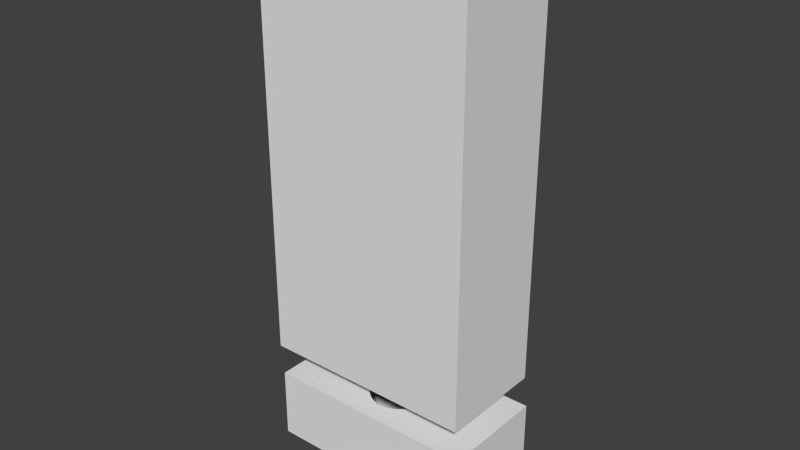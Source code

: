 # Source: Mannequin.blend  (saved by Blender 2.69.0; exported with 4.5.12 LTS)
import bpy
from mathutils import Matrix  # noqa: F401  (used for matrix-valued properties, if any)

bpy.ops.wm.read_factory_settings(use_empty=True)
scene = bpy.context.scene
scene.name = 'Scene'

# ---- collections
col_collection_1 = bpy.data.collections.new('Collection 1'); scene.collection.children.link(col_collection_1)

# ---- materials (node trees are filled in below, after node groups)
mat_material = bpy.data.materials.new('Material')
mat_material.alpha_threshold = 0.0
mat_material.use_transparent_shadow = False
mat_material.roughness = 0.5
mat_material.line_color = (0.0, 0.0, 0.0, 1.0)

# ---- material node trees

# ---- world
world_world = bpy.data.worlds.new('World'); scene.world = world_world
world_world.color = (0.05088, 0.05088, 0.05088)
world_world.use_sun_shadow = False
world_world.sun_shadow_jitter_overblur = 0.0
world_world.cycles.sampling_method = 'MANUAL'
world_world.cycles.sample_map_resolution = 256

# ---- meshes
me_cube_001 = bpy.data.meshes.new('Cube.001')
me_cube_001.from_pydata([(-0.15, 0.075, 0.3), (-0.15, 0.075, -0.3), (-0.15, -0.075, -0.3), (-0.15, -0.075, 0.3), (0.15, 0.075, 0.3), (0.15, 0.075, -0.3), (6.801e-09, -0.04991, -0.3), (0.15, -0.075, -0.3), (0.009736, -0.04895, -0.3), (-0.009736, -0.04895, -0.3), (0.0191, -0.04611, -0.3), (0.02773, -0.0415, -0.3), (0.03529, -0.03529, -0.3), (-0.0191, -0.04611, -0.3), (0.0415, -0.02773, -0.3), (0.04611, -0.0191, -0.3), (0.04895, -0.009736, -0.3), (0.04991, -4.945e-09, -0.3), (0.04895, 0.009736, -0.3), (0.04611, 0.0191, -0.3), (0.0415, 0.02773, -0.3), (0.03529, 0.03529, -0.3), (0.02773, 0.0415, -0.3), (0.0191, 0.04611, -0.3), (0.009736, 0.04895, -0.3), (-0.02773, -0.0415, -0.3), (1.901e-08, 0.04991, -0.3), (-0.009736, 0.04895, -0.3), (-0.0191, 0.04611, -0.3), (-0.02773, 0.0415, -0.3), (-0.03529, 0.03529, -0.3), (-0.03529, -0.03529, -0.3), (-0.0415, 0.02773, -0.3), (-0.04611, 0.0191, -0.3), (-0.04895, 0.009736, -0.3), (-0.04991, 0.0, -0.3), (-0.04895, -0.009736, -0.3), (-0.04611, -0.0191, -0.3), (-0.0415, -0.02773, -0.3), (0.15, -0.075, 0.3), (-0.02778, 0.0, -0.3406), (-0.03536, 0.0, -0.3344), (-0.03468, 0.006897, -0.3344), (-0.02724, 0.005419, -0.3406), (-0.01877, 0.003733, -0.3452), (-0.01913, 0.0, -0.3452), (-0.03468, -0.006897, -0.3344), (-0.02724, -0.005419, -0.3406), (-0.04157, 0.0, -0.3268), (-0.04077, 0.008111, -0.3268), (-0.03266, 0.01353, -0.3344), (-0.02566, 0.01063, -0.3406), (-0.009755, 0.0, -0.3481), (-0.009567, 0.001903, -0.3481), (-0.01877, -0.003733, -0.3452), (-0.01768, 0.007322, -0.3452), (-0.03266, -0.01353, -0.3344), (-0.02566, -0.01063, -0.3406), (-0.04077, -0.008111, -0.3268), (-0.04619, 0.0, -0.3182), (-0.04531, 0.009012, -0.3182), (-0.03841, 0.01591, -0.3268), (-0.0294, 0.01964, -0.3344), (-0.0231, 0.01543, -0.3406), (1.629e-08, 0.0, -0.349), (-0.009567, -0.001903, -0.3481), (-0.009012, 0.003733, -0.3481), (-0.01768, -0.007322, -0.3452), (-0.01591, 0.01063, -0.3452), (-0.0231, -0.01543, -0.3406), (-0.0294, -0.01964, -0.3344), (-0.03841, -0.01591, -0.3268), (-0.04531, -0.009012, -0.3182), (-0.04904, 0.0, -0.3088), (-0.0481, 0.009567, -0.3088), (-0.04268, 0.01768, -0.3182), (-0.03457, 0.0231, -0.3268), (-0.025, 0.025, -0.3344), (-0.01964, 0.01964, -0.3406), (-0.009012, -0.003733, -0.3481), (-0.008111, 0.005419, -0.3481), (-0.01591, -0.01063, -0.3452), (-0.01353, 0.01353, -0.3452), (-0.01964, -0.01964, -0.3406), (-0.025, -0.025, -0.3344), (-0.03457, -0.0231, -0.3268), (-0.04268, -0.01768, -0.3182), (-0.0481, -0.009567, -0.3088), (-0.04531, 0.01877, -0.3088), (-0.03841, 0.02566, -0.3182), (-0.0294, 0.0294, -0.3268), (-0.01964, 0.0294, -0.3344), (-0.01543, 0.0231, -0.3406), (-0.008111, -0.005419, -0.3481), (-0.006897, 0.006897, -0.3481), (-0.01353, -0.01353, -0.3452), (-0.01063, 0.01591, -0.3452), (-0.01964, -0.0294, -0.3344), (-0.01543, -0.0231, -0.3406), (-0.0294, -0.0294, -0.3268), (-0.03841, -0.02566, -0.3182), (-0.04531, -0.01877, -0.3088), (-0.04077, 0.02724, -0.3088), (-0.03266, 0.03266, -0.3182), (-0.0231, 0.03457, -0.3268), (-0.01353, 0.03266, -0.3344), (-0.01063, 0.02566, -0.3406), (-0.006897, -0.006897, -0.3481), (-0.005419, 0.008111, -0.3481), (-0.01063, -0.01591, -0.3452), (-0.007322, 0.01768, -0.3452), (-0.01353, -0.03266, -0.3344), (-0.01063, -0.02566, -0.3406), (-0.0231, -0.03457, -0.3268), (-0.03266, -0.03266, -0.3182), (-0.04077, -0.02724, -0.3088), (-0.03468, 0.03468, -0.3088), (-0.02566, 0.03841, -0.3182), (-0.01591, 0.03841, -0.3268), (-0.006897, 0.03468, -0.3344), (-0.005419, 0.02724, -0.3406), (-0.005419, -0.008111, -0.3481), (-0.003733, 0.009012, -0.3481), (-0.007322, -0.01768, -0.3452), (-0.003733, 0.01877, -0.3452), (-0.005419, -0.02724, -0.3406), (-0.006897, -0.03468, -0.3344), (-0.01591, -0.03841, -0.3268), (-0.02566, -0.03841, -0.3182), (-0.03468, -0.03468, -0.3088), (-0.02724, 0.04077, -0.3088), (-0.01768, 0.04268, -0.3182), (-0.008111, 0.04077, -0.3268), (1.596e-08, 0.03536, -0.3344), (1.708e-08, 0.02778, -0.3406), (-0.003733, -0.009012, -0.3481), (-0.001903, 0.009567, -0.3481), (-0.003733, -0.01877, -0.3452), (1.521e-08, 0.01913, -0.3452), (9.254e-09, -0.03536, -0.3344), (1.298e-08, -0.02778, -0.3406), (-0.008111, -0.04077, -0.3268), (-0.01768, -0.04268, -0.3182), (-0.02724, -0.04077, -0.3088), (-0.01877, 0.04531, -0.3088), (-0.009012, 0.04531, -0.3182), (1.67e-08, 0.04157, -0.3268), (0.006898, 0.03468, -0.3344), (0.005419, 0.02724, -0.3406), (-0.001903, -0.009567, -0.3481), (1.54e-08, 0.009755, -0.3481), (1.261e-08, -0.01913, -0.3452), (0.003733, 0.01877, -0.3452), (0.006897, -0.03468, -0.3344), (0.005419, -0.02724, -0.3406), (7.019e-09, -0.04157, -0.3268), (-0.009012, -0.04531, -0.3182), (-0.01877, -0.04531, -0.3088), (-0.009567, 0.0481, -0.3088), (1.149e-08, 0.04619, -0.3182), (0.008111, 0.04077, -0.3268), (0.01353, 0.03266, -0.3344), (0.01063, 0.02566, -0.3406), (1.577e-08, -0.009755, -0.3481), (0.001903, 0.009567, -0.3481), (0.003733, -0.01877, -0.3452), (0.007322, 0.01768, -0.3452), (0.01353, -0.03266, -0.3344), (0.01063, -0.02566, -0.3406), (0.008111, -0.04077, -0.3268), (1.596e-08, -0.04619, -0.3182), (-0.009567, -0.0481, -0.3088), (1.968e-08, 0.04904, -0.3088), (0.009012, 0.04531, -0.3182), (0.01591, 0.03841, -0.3268), (0.01964, 0.0294, -0.3344), (0.01543, 0.0231, -0.3406), (0.001903, -0.009567, -0.3481), (0.003733, 0.009012, -0.3481), (0.007322, -0.01768, -0.3452), (0.01063, 0.01591, -0.3452), (0.01964, -0.0294, -0.3344), (0.01543, -0.0231, -0.3406), (0.01591, -0.03841, -0.3268), (0.009012, -0.04531, -0.3182), (4.783e-09, -0.04904, -0.3088), (0.009567, 0.0481, -0.3088), (0.01768, 0.04268, -0.3182), (0.0231, 0.03457, -0.3268), (0.025, 0.025, -0.3344), (0.01964, 0.01964, -0.3406), (0.003733, -0.009012, -0.3481), (0.005419, 0.008111, -0.3481), (0.01063, -0.01591, -0.3452), (0.01353, 0.01353, -0.3452), (0.025, -0.025, -0.3344), (0.01964, -0.01964, -0.3406), (0.0231, -0.03457, -0.3268), (0.01768, -0.04268, -0.3182), (0.009567, -0.0481, -0.3088), (0.01877, 0.04531, -0.3088), (0.02566, 0.03841, -0.3182), (0.0294, 0.0294, -0.3268), (0.0294, 0.01964, -0.3344), (0.0231, 0.01543, -0.3406), (0.005419, -0.008111, -0.3481), (0.006898, 0.006897, -0.3481), (0.01353, -0.01353, -0.3452), (0.01591, 0.01063, -0.3452), (0.0294, -0.01964, -0.3344), (0.0231, -0.01543, -0.3406), (0.0294, -0.0294, -0.3268), (0.02566, -0.03841, -0.3182), (0.01877, -0.04531, -0.3088), (0.02724, 0.04077, -0.3088), (0.03266, 0.03266, -0.3182), (0.03457, 0.0231, -0.3268), (0.03266, 0.01353, -0.3344), (0.02566, 0.01063, -0.3406), (0.006897, -0.006897, -0.3481), (0.008111, 0.005419, -0.3481), (0.01591, -0.01063, -0.3452), (0.01768, 0.007322, -0.3452), (0.03266, -0.01353, -0.3344), (0.02566, -0.01063, -0.3406), (0.03457, -0.0231, -0.3268), (0.03266, -0.03266, -0.3182), (0.02724, -0.04077, -0.3088), (0.03468, 0.03468, -0.3088), (0.03841, 0.02566, -0.3182), (0.03841, 0.01591, -0.3268), (0.03468, 0.006897, -0.3344), (0.02724, 0.005419, -0.3406), (0.008111, -0.005419, -0.3481), (0.009012, 0.003733, -0.3481), (0.01768, -0.007322, -0.3452), (0.01877, 0.003733, -0.3452), (0.03468, -0.006897, -0.3344), (0.02724, -0.005419, -0.3406), (0.03841, -0.01591, -0.3268), (0.03841, -0.02566, -0.3182), (0.03468, -0.03468, -0.3088), (0.04077, 0.02724, -0.3088), (0.04268, 0.01768, -0.3182), (0.04077, 0.008111, -0.3268), (0.03536, -1.292e-09, -0.3344), (0.02778, -5.469e-10, -0.3406), (0.009012, -0.003733, -0.3481), (0.009567, 0.001903, -0.3481), (0.01877, -0.003733, -0.3452), (0.01913, 1.982e-10, -0.3452), (0.04077, -0.008111, -0.3268), (0.04268, -0.01768, -0.3182), (0.04077, -0.02724, -0.3088), (0.04531, 0.01877, -0.3088), (0.04531, 0.009012, -0.3182), (0.04157, -4.272e-09, -0.3268), (0.009567, -0.001903, -0.3481), (0.009755, 1.982e-10, -0.3481), (0.04531, -0.009012, -0.3182), (0.04531, -0.01877, -0.3088), (0.0481, 0.009567, -0.3088), (0.04619, 3.178e-09, -0.3182), (0.0481, -0.009567, -0.3088), (0.04904, -4.272e-09, -0.3088)], [], [(0, 1, 2, 3), (1, 0, 4, 5), (39, 7, 5, 4), (7, 39, 3, 2), (2, 38, 31), (2, 37, 38), (2, 36, 37), (2, 35, 36), (2, 34, 35), (2, 33, 34), (2, 32, 33), (2, 1, 30, 32), (31, 25, 2), (1, 29, 30), (1, 28, 29), (1, 27, 28), (1, 26, 27), (1, 5, 24, 26), (25, 13, 2), (5, 23, 24), (5, 22, 23), (5, 21, 22), (5, 20, 21), (5, 19, 20), (5, 18, 19), (5, 17, 18), (5, 16, 17), (5, 15, 16), (5, 14, 15), (5, 7, 12, 14), (13, 9, 2), (7, 11, 12), (7, 10, 11), (7, 8, 10), (6, 7, 2, 9), (7, 6, 8), (4, 0, 3, 39), (40, 41, 42, 43), (59, 60, 49, 48), (74, 73, 35, 34), (40, 43, 44, 45), (48, 49, 42, 41), (73, 74, 60, 59), (52, 45, 44, 53), (44, 55, 66, 53), (42, 50, 51, 43), (60, 75, 61, 49), (88, 74, 34, 33), (44, 43, 51, 55), (49, 61, 50, 42), (74, 88, 75, 60), (55, 68, 80, 66), (50, 62, 63, 51), (75, 89, 76, 61), (102, 88, 33, 32), (51, 63, 68, 55), (61, 76, 62, 50), (88, 102, 89, 75), (68, 82, 94, 80), (63, 62, 77, 78), (89, 103, 90, 76), (116, 102, 32, 30), (63, 78, 82, 68), (76, 90, 77, 62), (102, 116, 103, 89), (82, 96, 108, 94), (78, 77, 91, 92), (90, 103, 117, 104), (29, 130, 116, 30), (78, 92, 96, 82), (90, 104, 91, 77), (103, 116, 130, 117), (108, 96, 110, 122), (91, 105, 106, 92), (104, 117, 131, 118), (28, 144, 130, 29), (92, 106, 110, 96), (91, 104, 118, 105), (117, 130, 144, 131), (122, 110, 124, 136), (106, 105, 119, 120), (118, 131, 145, 132), (27, 158, 144, 28), (106, 120, 124, 110), (105, 118, 132, 119), (131, 144, 158, 145), (136, 124, 138, 150), (120, 119, 133, 134), (132, 145, 159, 146), (26, 172, 158, 27), (124, 120, 134, 138), (119, 132, 146, 133), (145, 158, 172, 159), (138, 152, 164, 150), (134, 133, 147, 148), (159, 173, 160, 146), (186, 172, 26, 24), (134, 148, 152, 138), (146, 160, 147, 133), (172, 186, 173, 159), (164, 152, 166, 178), (148, 147, 161, 162), (173, 187, 174, 160), (200, 186, 24, 23), (152, 148, 162, 166), (160, 174, 161, 147), (186, 200, 187, 173), (178, 166, 180, 192), (162, 161, 175, 176), (187, 201, 188, 174), (214, 200, 23, 22), (166, 162, 176, 180), (174, 188, 175, 161), (200, 214, 201, 187), (192, 180, 194, 206), (176, 175, 189, 190), (201, 215, 202, 188), (228, 214, 22, 21), (180, 176, 190, 194), (188, 202, 189, 175), (214, 228, 215, 201), (206, 194, 208, 220), (190, 189, 203, 204), (202, 215, 229, 216), (20, 242, 228, 21), (194, 190, 204, 208), (189, 202, 216, 203), (215, 228, 242, 229), (220, 208, 222, 234), (204, 203, 217, 218), (216, 229, 243, 230), (19, 254, 242, 20), (208, 204, 218, 222), (203, 216, 230, 217), (229, 242, 254, 243), (234, 222, 236, 248), (218, 217, 231, 232), (230, 243, 255, 244), (18, 261, 254, 19), (222, 218, 232, 236), (217, 230, 244, 231), (243, 254, 261, 255), (248, 236, 250, 258), (232, 231, 245, 246), (244, 255, 262, 256), (17, 264, 261, 18), (236, 232, 246, 250), (231, 244, 256, 245), (255, 261, 264, 262), (258, 250, 249, 257), (245, 237, 238, 246), (262, 259, 251, 256), (263, 264, 17, 16), (246, 238, 249, 250), (256, 251, 237, 245), (264, 263, 259, 262), (257, 249, 235, 247), (237, 223, 224, 238), (259, 252, 239, 251), (260, 263, 16, 15), (238, 224, 235, 249), (251, 239, 223, 237), (263, 260, 252, 259), (247, 235, 221, 233), (223, 209, 210, 224), (252, 240, 225, 239), (253, 260, 15, 14), (235, 224, 210, 221), (239, 225, 209, 223), (260, 253, 240, 252), (221, 207, 219, 233), (209, 195, 196, 210), (240, 226, 211, 225), (241, 253, 14, 12), (210, 196, 207, 221), (225, 211, 195, 209), (253, 241, 226, 240), (219, 207, 193, 205), (195, 181, 182, 196), (211, 226, 212, 197), (11, 227, 241, 12), (207, 196, 182, 193), (211, 197, 181, 195), (226, 241, 227, 212), (205, 193, 179, 191), (181, 167, 168, 182), (197, 212, 198, 183), (10, 213, 227, 11), (193, 182, 168, 179), (181, 197, 183, 167), (212, 227, 213, 198), (179, 165, 177, 191), (167, 153, 154, 168), (183, 198, 184, 169), (8, 199, 213, 10), (168, 154, 165, 179), (167, 183, 169, 153), (198, 213, 199, 184), (165, 151, 163, 177), (153, 139, 140, 154), (169, 184, 170, 155), (6, 185, 199, 8), (165, 154, 140, 151), (153, 169, 155, 139), (184, 199, 185, 170), (151, 137, 149, 163), (139, 126, 125, 140), (170, 156, 141, 155), (171, 185, 6, 9), (151, 140, 125, 137), (155, 141, 126, 139), (185, 171, 156, 170), (137, 123, 135, 149), (125, 126, 111, 112), (156, 142, 127, 141), (157, 171, 9, 13), (137, 125, 112, 123), (141, 127, 111, 126), (171, 157, 142, 156), (135, 123, 109, 121), (111, 97, 98, 112), (142, 128, 113, 127), (143, 157, 13, 25), (123, 112, 98, 109), (127, 113, 97, 111), (157, 143, 128, 142), (121, 109, 95, 107), (97, 84, 83, 98), (128, 114, 99, 113), (129, 143, 25, 31), (109, 98, 83, 95), (113, 99, 84, 97), (143, 129, 114, 128), (95, 81, 93, 107), (83, 84, 70, 69), (99, 114, 100, 85), (38, 115, 129, 31), (95, 83, 69, 81), (99, 85, 70, 84), (114, 129, 115, 100), (93, 81, 67, 79), (69, 70, 56, 57), (85, 100, 86, 71), (37, 101, 115, 38), (81, 69, 57, 67), (70, 85, 71, 56), (100, 115, 101, 86), (79, 67, 54, 65), (56, 46, 47, 57), (71, 86, 72, 58), (36, 87, 101, 37), (67, 57, 47, 54), (56, 71, 58, 46), (86, 101, 87, 72), (64, 52, 53), (64, 53, 66), (64, 66, 80), (64, 80, 94), (64, 94, 108), (64, 108, 122), (64, 122, 136), (64, 136, 150), (64, 150, 164), (64, 164, 178), (64, 178, 192), (64, 192, 206), (64, 206, 220), (64, 220, 234), (64, 234, 248), (64, 248, 258), (64, 258, 257), (64, 257, 247), (64, 247, 233), (64, 233, 219), (64, 219, 205), (64, 205, 191), (64, 191, 177), (64, 177, 163), (64, 163, 149), (64, 149, 135), (64, 135, 121), (64, 121, 107), (64, 107, 93), (64, 93, 79), (64, 79, 65), (54, 45, 52, 65), (46, 41, 40, 47), (58, 72, 59, 48), (35, 73, 87, 36), (64, 65, 52), (47, 40, 45, 54), (46, 58, 48, 41), (72, 87, 73, 59)])
me_cube_001.use_remesh_preserve_volume = False
me_cube_001.use_remesh_preserve_attributes = False
me_cube_001.use_mirror_vertex_groups = False
me_cube_001.update()
me_cube = bpy.data.meshes.new('Cube')
me_cube.from_pydata([(0.075, 0.075, 0.05), (0.075, -0.075, 0.05), (0.075, -0.075, -0.05), (0.075, 0.075, -0.05), (0.002251, -0.04765, 0.05), (0.002251, 0.04765, 0.05), (0.006808, -0.04488, 0.05), (0.006808, 0.04488, 0.05), (0.01101, 0.04039, 0.05), (0.01469, 0.03435, 0.05), (0.01101, -0.04039, 0.05), (0.01771, 0.02699, 0.05), (0.01995, 0.01859, 0.05), (0.02134, 0.009478, 0.05), (0.0218, -3.07e-09, 0.05), (0.02134, -0.009478, 0.05), (0.01995, -0.01859, 0.05), (0.01771, -0.02699, 0.05), (0.01469, -0.03435, 0.05), (0.07407, -2.272e-09, -0.05), (0.05464, 0.04735, -0.05), (0.04993, 0.04828, -0.05), (0.04522, -0.04735, -0.05), (0.04993, -0.04828, -0.05), (0.0736, 0.009418, -0.05), (0.0736, -0.009418, -0.05), (0.04522, 0.04735, -0.05), (0.05917, 0.0446, -0.05), (0.05443, 0.04531, -0.04314), (0.04993, 0.04619, -0.04314), (0.04542, -0.04531, -0.04314), (0.04993, -0.04619, -0.04314), (0.05464, -0.04735, -0.05), (0.04069, -0.0446, -0.05), (0.07223, 0.01847, -0.05), (0.07258, 0.009012, -0.04314), (0.07303, 3.178e-09, -0.04314), (0.07223, -0.01847, -0.05), (0.07258, -0.009012, -0.04314), (0.04069, 0.0446, -0.05), (0.04542, 0.04531, -0.04314), (0.06334, 0.04014, -0.05), (0.05877, 0.04268, -0.04314), (0.05398, 0.04077, -0.03449), (0.04993, 0.04157, -0.03449), (0.05443, -0.04531, -0.04314), (0.04109, -0.04268, -0.04314), (0.04587, -0.04077, -0.03449), (0.04993, -0.04157, -0.03449), (0.05917, -0.0446, -0.05), (0.03652, -0.04014, -0.05), (0.07, 0.02682, -0.05), (0.07127, 0.01768, -0.04314), (0.07032, 0.008111, -0.03449), (0.07072, -4.272e-09, -0.03449), (0.07, -0.02682, -0.05), (0.07127, -0.01768, -0.04314), (0.07032, -0.008111, -0.03449), (0.03652, 0.04014, -0.05), (0.04109, 0.04268, -0.04314), (0.04587, 0.04077, -0.03449), (0.067, 0.03414, -0.05), (0.06276, 0.03841, -0.04314), (0.05788, 0.03841, -0.03449), (0.05338, 0.03468, -0.02692), (0.04993, 0.03536, -0.02692), (0.05398, -0.04077, -0.03449), (0.05877, -0.04268, -0.04314), (0.0371, -0.03841, -0.04314), (0.04197, -0.03841, -0.03449), (0.04648, -0.03468, -0.02692), (0.04993, -0.03536, -0.02692), (0.06334, -0.04014, -0.05), (0.03286, -0.03414, -0.05), (0.06913, 0.02566, -0.04314), (0.06913, 0.01591, -0.03449), (0.06727, 0.006897, -0.02692), (0.06761, -1.292e-09, -0.02692), (0.067, -0.03414, -0.05), (0.06913, -0.02566, -0.04314), (0.06913, -0.01591, -0.03449), (0.06727, -0.006897, -0.02692), (0.03286, 0.03414, -0.05), (0.0371, 0.03841, -0.04314), (0.04197, 0.03841, -0.03449), (0.04648, 0.03468, -0.02692), (0.06626, 0.03266, -0.04314), (0.06148, 0.03457, -0.03449), (0.05669, 0.03266, -0.02692), (0.04993, 0.02778, -0.0207), (0.05264, 0.02724, -0.0207), (0.05338, -0.03468, -0.02692), (0.05788, -0.03841, -0.03449), (0.06276, -0.03841, -0.04314), (0.0336, -0.03266, -0.04314), (0.03838, -0.03457, -0.03449), (0.04316, -0.03266, -0.02692), (0.04722, -0.02724, -0.0207), (0.04993, -0.02778, -0.0207), (0.02986, -0.02682, -0.05), (0.06721, 0.0231, -0.03449), (0.06626, 0.01353, -0.02692), (0.06355, 0.005419, -0.0207), (0.06382, 1.316e-09, -0.0207), (0.06626, -0.03266, -0.04314), (0.06721, -0.0231, -0.03449), (0.06626, -0.01353, -0.02692), (0.06355, -0.005419, -0.0207), (0.02986, 0.02682, -0.05), (0.0336, 0.03266, -0.04314), (0.03838, 0.03457, -0.03449), (0.04316, 0.03266, -0.02692), (0.04722, 0.02724, -0.0207), (0.06463, 0.0294, -0.03449), (0.05975, 0.0294, -0.02692), (0.05524, 0.02566, -0.0207), (0.04993, 0.01913, -0.01608), (0.0518, 0.01877, -0.01608), (0.05264, -0.02724, -0.0207), (0.05669, -0.03266, -0.02692), (0.06148, -0.03457, -0.03449), (0.03072, -0.02566, -0.04314), (0.03523, -0.0294, -0.03449), (0.04011, -0.0294, -0.02692), (0.04461, -0.02566, -0.0207), (0.04806, -0.01877, -0.01608), (0.04993, -0.01913, -0.01608), (0.02763, -0.01847, -0.05), (0.06463, 0.01964, -0.02692), (0.06276, 0.01063, -0.0207), (0.0595, 2.061e-09, -0.01608), (0.05931, 0.003733, -0.01608), (0.06463, -0.0294, -0.03449), (0.06463, -0.01964, -0.02692), (0.06276, -0.01063, -0.0207), (0.05931, -0.003733, -0.01608), (0.02763, 0.01847, -0.05), (0.03072, 0.02566, -0.04314), (0.03523, 0.0294, -0.03449), (0.04011, 0.0294, -0.02692), (0.04461, 0.02566, -0.0207), (0.04806, 0.01877, -0.01608), (0.06243, 0.025, -0.02692), (0.05765, 0.0231, -0.0207), (0.05359, 0.01768, -0.01608), (0.05088, 0.009567, -0.01323), (0.04993, 0.009755, -0.01323), (0.05524, -0.02566, -0.0207), (0.0518, -0.01877, -0.01608), (0.05975, -0.0294, -0.02692), (0.02859, -0.01768, -0.04314), (0.03265, -0.0231, -0.03449), (0.03743, -0.025, -0.02692), (0.04221, -0.0231, -0.0207), (0.04627, -0.01768, -0.01608), (0.04993, -0.009755, -0.01323), (0.04898, -0.009567, -0.01323), (0.02625, -0.009418, -0.05), (0.06148, 0.01543, -0.0207), (0.05877, 0.007322, -0.01608), (0.05471, 0.001903, -0.01323), (0.05481, -3.606e-10, -0.01323), (0.06243, -0.025, -0.02692), (0.06148, -0.01543, -0.0207), (0.05877, -0.007322, -0.01608), (0.05471, -0.001903, -0.01323), (0.02625, 0.009418, -0.05), (0.02859, 0.01768, -0.04314), (0.03265, 0.0231, -0.03449), (0.03743, 0.025, -0.02692), (0.04221, 0.0231, -0.0207), (0.04627, 0.01768, -0.01608), (0.04898, 0.009567, -0.01323), (0.05975, 0.01964, -0.0207), (0.05524, 0.01591, -0.01608), (0.0518, 0.009012, -0.01323), (0.04993, -1.505e-08, -0.01227), (0.05765, -0.0231, -0.0207), (0.05359, -0.01768, -0.01608), (0.05088, -0.009567, -0.01323), (0.02728, -0.009012, -0.04314), (0.03072, -0.01591, -0.03449), (0.03523, -0.01964, -0.02692), (0.04011, -0.01964, -0.0207), (0.04461, -0.01591, -0.01608), (0.04806, -0.009012, -0.01323), (0.02579, 0.0, -0.05), (0.05788, 0.01063, -0.01608), (0.05443, 0.003733, -0.01323), (0.05975, -0.01964, -0.0207), (0.05788, -0.01063, -0.01608), (0.05443, -0.003733, -0.01323), (0.02728, 0.009012, -0.04314), (0.03072, 0.01591, -0.03449), (0.03523, 0.01964, -0.02692), (0.04011, 0.01964, -0.0207), (0.04461, 0.01591, -0.01608), (0.04806, 0.009012, -0.01323), (0.05669, 0.01353, -0.01608), (0.05264, 0.008111, -0.01323), (0.05524, -0.01591, -0.01608), (0.0518, -0.009012, -0.01323), (0.02683, 0.0, -0.04314), (0.02954, -0.008111, -0.03449), (0.0336, -0.01353, -0.02692), (0.03838, -0.01543, -0.0207), (0.04316, -0.01353, -0.01608), (0.04722, -0.008111, -0.01323), (0.05398, 0.005419, -0.01323), (0.05669, -0.01353, -0.01608), (0.05398, -0.005419, -0.01323), (0.02954, 0.008111, -0.03449), (0.0336, 0.01353, -0.02692), (0.03838, 0.01543, -0.0207), (0.04316, 0.01353, -0.01608), (0.04722, 0.008111, -0.01323), (0.05338, 0.006897, -0.01323), (0.05264, -0.008111, -0.01323), (0.02914, 0.0, -0.03449), (0.03259, -0.006897, -0.02692), (0.0371, -0.01063, -0.0207), (0.04197, -0.01063, -0.01608), (0.04648, -0.006897, -0.01323), (0.05338, -0.006897, -0.01323), (0.03259, 0.006897, -0.02692), (0.0371, 0.01063, -0.0207), (0.04197, 0.01063, -0.01608), (0.04648, 0.006897, -0.01323), (0.03225, 0.0, -0.02692), (0.03631, -0.005419, -0.0207), (0.04109, -0.007322, -0.01608), (0.04587, -0.005419, -0.01323), (0.03631, 0.005419, -0.0207), (0.04109, 0.007322, -0.01608), (0.04587, 0.005419, -0.01323), (0.03604, 0.0, -0.0207), (0.04055, -0.003733, -0.01608), (0.04542, -0.003733, -0.01323), (0.04055, 0.003733, -0.01608), (0.04542, 0.003733, -0.01323), (0.04036, 0.0, -0.01608), (0.04515, -0.001903, -0.01323), (0.04515, 0.001903, -0.01323), (0.04505, 0.0, -0.01323), (-0.075, 0.075, 0.05), (-0.075, -0.075, 0.05), (-0.075, -0.075, -0.05), (-0.075, 0.075, -0.05), (-2.235e-08, 0.075, 0.05), (-1.49e-08, 0.075, -0.05), (3.26e-08, -0.04809, 0.05), (4.47e-08, -0.075, 0.05), (-0.002251, -0.04765, 0.05), (-1.024e-08, 0.04809, 0.05), (-0.002251, 0.04765, 0.05), (-0.006808, -0.04488, 0.05), (-0.006808, 0.04488, 0.05), (-0.01101, 0.04039, 0.05), (-0.01469, 0.03435, 0.05), (-0.01101, -0.04039, 0.05), (-0.01771, 0.02699, 0.05), (-0.01995, 0.01859, 0.05), (-0.02134, 0.009478, 0.05), (-0.0218, -3.07e-09, 0.05), (-0.02134, -0.009478, 0.05), (-0.01995, -0.01859, 0.05), (-0.01771, -0.02699, 0.05), (-0.01469, -0.03435, 0.05), (7.451e-09, -0.075, -0.05), (-0.07407, -2.272e-09, -0.05), (-0.05464, 0.04735, -0.05), (-0.04993, 0.04828, -0.05), (-0.04522, -0.04735, -0.05), (-0.04993, -0.04828, -0.05), (-0.0736, 0.009418, -0.05), (-0.0736, -0.009418, -0.05), (-0.04522, 0.04735, -0.05), (-0.05917, 0.0446, -0.05), (-0.05443, 0.04531, -0.04314), (-0.04993, 0.04619, -0.04314), (-0.04542, -0.04531, -0.04314), (-0.04993, -0.04619, -0.04314), (-0.05464, -0.04735, -0.05), (-0.04069, -0.0446, -0.05), (-0.07223, 0.01847, -0.05), (-0.07258, 0.009012, -0.04314), (-0.07303, 3.178e-09, -0.04314), (-0.07223, -0.01847, -0.05), (-0.07258, -0.009012, -0.04314), (-0.04069, 0.0446, -0.05), (-0.04542, 0.04531, -0.04314), (-0.06334, 0.04014, -0.05), (-0.05877, 0.04268, -0.04314), (-0.05398, 0.04077, -0.03449), (-0.04993, 0.04157, -0.03449), (-0.05443, -0.04531, -0.04314), (-0.04109, -0.04268, -0.04314), (-0.04587, -0.04077, -0.03449), (-0.04993, -0.04157, -0.03449), (-0.05917, -0.0446, -0.05), (-0.03652, -0.04014, -0.05), (-0.07, 0.02682, -0.05), (-0.07127, 0.01768, -0.04314), (-0.07032, 0.008111, -0.03449), (-0.07072, -4.272e-09, -0.03449), (-0.07, -0.02682, -0.05), (-0.07127, -0.01768, -0.04314), (-0.07032, -0.008111, -0.03449), (-0.03652, 0.04014, -0.05), (-0.04109, 0.04268, -0.04314), (-0.04587, 0.04077, -0.03449), (-0.067, 0.03414, -0.05), (-0.06276, 0.03841, -0.04314), (-0.05788, 0.03841, -0.03449), (-0.05338, 0.03468, -0.02692), (-0.04993, 0.03536, -0.02692), (-0.05398, -0.04077, -0.03449), (-0.05877, -0.04268, -0.04314), (-0.0371, -0.03841, -0.04314), (-0.04197, -0.03841, -0.03449), (-0.04648, -0.03468, -0.02692), (-0.04993, -0.03536, -0.02692), (-0.06334, -0.04014, -0.05), (-0.03286, -0.03414, -0.05), (-0.06913, 0.02566, -0.04314), (-0.06913, 0.01591, -0.03449), (-0.06727, 0.006897, -0.02692), (-0.06761, -1.292e-09, -0.02692), (-0.067, -0.03414, -0.05), (-0.06913, -0.02566, -0.04314), (-0.06913, -0.01591, -0.03449), (-0.06727, -0.006897, -0.02692), (-0.03286, 0.03414, -0.05), (-0.0371, 0.03841, -0.04314), (-0.04197, 0.03841, -0.03449), (-0.04648, 0.03468, -0.02692), (-0.06626, 0.03266, -0.04314), (-0.06148, 0.03457, -0.03449), (-0.05669, 0.03266, -0.02692), (-0.04993, 0.02778, -0.0207), (-0.05264, 0.02724, -0.0207), (-0.05338, -0.03468, -0.02692), (-0.05788, -0.03841, -0.03449), (-0.06276, -0.03841, -0.04314), (-0.0336, -0.03266, -0.04314), (-0.03838, -0.03457, -0.03449), (-0.04316, -0.03266, -0.02692), (-0.04722, -0.02724, -0.0207), (-0.04993, -0.02778, -0.0207), (-0.02986, -0.02682, -0.05), (-0.06721, 0.0231, -0.03449), (-0.06626, 0.01353, -0.02692), (-0.06355, 0.005419, -0.0207), (-0.06382, 1.316e-09, -0.0207), (-0.06626, -0.03266, -0.04314), (-0.06721, -0.0231, -0.03449), (-0.06626, -0.01353, -0.02692), (-0.06355, -0.005419, -0.0207), (-0.02986, 0.02682, -0.05), (-0.0336, 0.03266, -0.04314), (-0.03838, 0.03457, -0.03449), (-0.04316, 0.03266, -0.02692), (-0.04722, 0.02724, -0.0207), (-0.06463, 0.0294, -0.03449), (-0.05975, 0.0294, -0.02692), (-0.05524, 0.02566, -0.0207), (-0.04993, 0.01913, -0.01608), (-0.0518, 0.01877, -0.01608), (-0.05264, -0.02724, -0.0207), (-0.05669, -0.03266, -0.02692), (-0.06148, -0.03457, -0.03449), (-0.03072, -0.02566, -0.04314), (-0.03523, -0.0294, -0.03449), (-0.04011, -0.0294, -0.02692), (-0.04461, -0.02566, -0.0207), (-0.04806, -0.01877, -0.01608), (-0.04993, -0.01913, -0.01608), (-0.02763, -0.01847, -0.05), (-0.06463, 0.01964, -0.02692), (-0.06276, 0.01063, -0.0207), (-0.0595, 2.061e-09, -0.01608), (-0.05931, 0.003733, -0.01608), (-0.06463, -0.0294, -0.03449), (-0.06463, -0.01964, -0.02692), (-0.06276, -0.01063, -0.0207), (-0.05931, -0.003733, -0.01608), (-0.02763, 0.01847, -0.05), (-0.03072, 0.02566, -0.04314), (-0.03523, 0.0294, -0.03449), (-0.04011, 0.0294, -0.02692), (-0.04461, 0.02566, -0.0207), (-0.04806, 0.01877, -0.01608), (-0.06243, 0.025, -0.02692), (-0.05765, 0.0231, -0.0207), (-0.05359, 0.01768, -0.01608), (-0.05088, 0.009567, -0.01323), (-0.04993, 0.009755, -0.01323), (-0.05524, -0.02566, -0.0207), (-0.0518, -0.01877, -0.01608), (-0.05975, -0.0294, -0.02692), (-0.02859, -0.01768, -0.04314), (-0.03265, -0.0231, -0.03449), (-0.03743, -0.025, -0.02692), (-0.04221, -0.0231, -0.0207), (-0.04627, -0.01768, -0.01608), (-0.04993, -0.009755, -0.01323), (-0.04898, -0.009567, -0.01323), (-0.02625, -0.009418, -0.05), (-0.06148, 0.01543, -0.0207), (-0.05877, 0.007322, -0.01608), (-0.05471, 0.001903, -0.01323), (-0.05481, -3.606e-10, -0.01323), (-0.06243, -0.025, -0.02692), (-0.06148, -0.01543, -0.0207), (-0.05877, -0.007322, -0.01608), (-0.05471, -0.001903, -0.01323), (-0.02625, 0.009418, -0.05), (-0.02859, 0.01768, -0.04314), (-0.03265, 0.0231, -0.03449), (-0.03743, 0.025, -0.02692), (-0.04221, 0.0231, -0.0207), (-0.04627, 0.01768, -0.01608), (-0.04898, 0.009567, -0.01323), (-0.05975, 0.01964, -0.0207), (-0.05524, 0.01591, -0.01608), (-0.0518, 0.009012, -0.01323), (-0.04993, -1.505e-08, -0.01227), (-0.05765, -0.0231, -0.0207), (-0.05359, -0.01768, -0.01608), (-0.05088, -0.009567, -0.01323), (-0.02728, -0.009012, -0.04314), (-0.03072, -0.01591, -0.03449), (-0.03523, -0.01964, -0.02692), (-0.04011, -0.01964, -0.0207), (-0.04461, -0.01591, -0.01608), (-0.04806, -0.009012, -0.01323), (-0.02579, 0.0, -0.05), (-0.05788, 0.01063, -0.01608), (-0.05443, 0.003733, -0.01323), (-0.05975, -0.01964, -0.0207), (-0.05788, -0.01063, -0.01608), (-0.05443, -0.003733, -0.01323), (-0.02728, 0.009012, -0.04314), (-0.03072, 0.01591, -0.03449), (-0.03523, 0.01964, -0.02692), (-0.04011, 0.01964, -0.0207), (-0.04461, 0.01591, -0.01608), (-0.04806, 0.009012, -0.01323), (-0.05669, 0.01353, -0.01608), (-0.05264, 0.008111, -0.01323), (-0.05524, -0.01591, -0.01608), (-0.0518, -0.009012, -0.01323), (-0.02683, 0.0, -0.04314), (-0.02954, -0.008111, -0.03449), (-0.0336, -0.01353, -0.02692), (-0.03838, -0.01543, -0.0207), (-0.04316, -0.01353, -0.01608), (-0.04722, -0.008111, -0.01323), (-0.05398, 0.005419, -0.01323), (-0.05669, -0.01353, -0.01608), (-0.05398, -0.005419, -0.01323), (-0.02954, 0.008111, -0.03449), (-0.0336, 0.01353, -0.02692), (-0.03838, 0.01543, -0.0207), (-0.04316, 0.01353, -0.01608), (-0.04722, 0.008111, -0.01323), (-0.05338, 0.006897, -0.01323), (-0.05264, -0.008111, -0.01323), (-0.02914, 0.0, -0.03449), (-0.03259, -0.006897, -0.02692), (-0.0371, -0.01063, -0.0207), (-0.04197, -0.01063, -0.01608), (-0.04648, -0.006897, -0.01323), (-0.05338, -0.006897, -0.01323), (-0.03259, 0.006897, -0.02692), (-0.0371, 0.01063, -0.0207), (-0.04197, 0.01063, -0.01608), (-0.04648, 0.006897, -0.01323), (-0.03225, 0.0, -0.02692), (-0.03631, -0.005419, -0.0207), (-0.04109, -0.007322, -0.01608), (-0.04587, -0.005419, -0.01323), (-0.03631, 0.005419, -0.0207), (-0.04109, 0.007322, -0.01608), (-0.04587, 0.005419, -0.01323), (-0.03604, 0.0, -0.0207), (-0.04055, -0.003733, -0.01608), (-0.04542, -0.003733, -0.01323), (-0.04055, 0.003733, -0.01608), (-0.04542, 0.003733, -0.01323), (-0.04036, 0.0, -0.01608), (-0.04515, -0.001903, -0.01323), (-0.04515, 0.001903, -0.01323), (-0.04505, 0.0, -0.01323)], [], [(0, 1, 2, 3), (99, 73, 268), (268, 127, 99), (268, 157, 127), (268, 186, 157), (268, 166, 186), (268, 136, 166), (268, 249, 108, 136), (73, 50, 268), (249, 82, 108), (249, 58, 82), (249, 39, 58), (249, 26, 39), (249, 21, 26), (249, 3, 20, 21), (50, 33, 268), (3, 27, 20), (3, 41, 27), (3, 61, 41), (3, 51, 61), (3, 34, 51), (3, 24, 34), (3, 19, 24), (3, 2, 19), (2, 25, 19), (2, 37, 25), (2, 55, 37), (2, 78, 55), (2, 72, 78), (2, 49, 72), (33, 22, 268), (2, 32, 49), (2, 268, 22, 23), (2, 23, 32), (1, 18, 10), (1, 17, 18), (1, 16, 17), (1, 15, 16), (1, 14, 15), (1, 13, 14), (1, 12, 13), (1, 11, 12), (1, 248, 9, 11), (10, 6, 1), (248, 8, 9), (248, 7, 8), (248, 5, 7), (6, 4, 1), (248, 253, 5), (250, 251, 1, 4), (1, 0, 248), (1, 251, 268, 2), (248, 0, 3, 249), (240, 238, 242, 243), (186, 166, 192, 202), (218, 211, 224, 228), (235, 232, 238, 240), (202, 192, 211, 218), (228, 224, 232, 235), (192, 167, 193, 211), (224, 212, 225, 232), (233, 239, 242, 238), (166, 136, 167, 192), (211, 193, 212, 224), (225, 233, 238, 232), (167, 137, 168, 193), (194, 213, 225, 212), (233, 226, 234, 239), (136, 108, 137, 167), (193, 168, 194, 212), (213, 226, 233, 225), (137, 109, 138, 168), (169, 195, 213, 194), (226, 214, 227, 234), (108, 82, 109, 137), (168, 138, 169, 194), (213, 195, 214, 226), (83, 110, 138, 109), (139, 170, 195, 169), (214, 196, 215, 227), (58, 83, 109, 82), (138, 110, 139, 169), (195, 170, 196, 214), (59, 84, 110, 83), (139, 111, 140, 170), (171, 197, 215, 196), (39, 59, 83, 58), (84, 111, 139, 110), (170, 140, 171, 196), (40, 60, 84, 59), (85, 112, 140, 111), (141, 172, 197, 171), (26, 40, 59, 39), (60, 85, 111, 84), (112, 141, 171, 140), (29, 44, 60, 40), (65, 89, 112, 85), (116, 146, 172, 141), (21, 29, 40, 26), (44, 65, 85, 60), (89, 116, 141, 112), (29, 28, 43, 44), (64, 90, 89, 65), (116, 117, 145, 146), (21, 20, 28, 29), (44, 43, 64, 65), (90, 117, 116, 89), (28, 42, 63, 43), (64, 88, 115, 90), (144, 175, 145, 117), (20, 27, 42, 28), (43, 63, 88, 64), (115, 144, 117, 90), (42, 62, 87, 63), (114, 143, 115, 88), (174, 199, 175, 144), (27, 41, 62, 42), (63, 87, 114, 88), (115, 143, 174, 144), (62, 86, 113, 87), (142, 173, 143, 114), (198, 216, 199, 174), (41, 61, 86, 62), (113, 142, 114, 87), (173, 198, 174, 143), (74, 100, 113, 86), (128, 158, 173, 142), (187, 208, 216, 198), (51, 74, 86, 61), (113, 100, 128, 142), (158, 187, 198, 173), (52, 75, 100, 74), (128, 101, 129, 158), (159, 188, 208, 187), (34, 52, 74, 51), (75, 101, 128, 100), (129, 159, 187, 158), (35, 53, 75, 52), (101, 76, 102, 129), (131, 160, 188, 159), (24, 35, 52, 34), (53, 76, 101, 75), (129, 102, 131, 159), (36, 54, 53, 35), (77, 103, 102, 76), (130, 161, 160, 131), (19, 36, 35, 24), (54, 77, 76, 53), (102, 103, 130, 131), (36, 38, 57, 54), (77, 81, 107, 103), (130, 135, 165, 161), (19, 25, 38, 36), (54, 57, 81, 77), (107, 135, 130, 103), (38, 56, 80, 57), (81, 106, 134, 107), (135, 164, 191, 165), (25, 37, 56, 38), (57, 80, 106, 81), (134, 164, 135, 107), (56, 79, 105, 80), (106, 133, 163, 134), (190, 210, 191, 164), (37, 55, 79, 56), (80, 105, 133, 106), (134, 163, 190, 164), (79, 104, 132, 105), (162, 189, 163, 133), (209, 223, 210, 190), (55, 78, 104, 79), (132, 162, 133, 105), (163, 189, 209, 190), (93, 120, 132, 104), (162, 149, 177, 189), (209, 200, 217, 223), (72, 93, 104, 78), (132, 120, 149, 162), (177, 200, 209, 189), (67, 92, 120, 93), (149, 119, 147, 177), (178, 201, 217, 200), (49, 67, 93, 72), (92, 119, 149, 120), (147, 178, 200, 177), (45, 66, 92, 67), (119, 91, 118, 147), (178, 148, 179, 201), (32, 45, 67, 49), (66, 91, 119, 92), (118, 148, 178, 147), (31, 48, 66, 45), (91, 71, 98, 118), (148, 126, 155, 179), (23, 31, 45, 32), (48, 71, 91, 66), (98, 126, 148, 118), (31, 30, 47, 48), (71, 70, 97, 98), (125, 156, 155, 126), (23, 22, 30, 31), (48, 47, 70, 71), (98, 97, 125, 126), (30, 46, 69, 47), (96, 124, 97, 70), (154, 185, 156, 125), (22, 33, 46, 30), (47, 69, 96, 70), (97, 124, 154, 125), (46, 68, 95, 69), (96, 123, 153, 124), (154, 184, 207, 185), (33, 50, 68, 46), (69, 95, 123, 96), (153, 184, 154, 124), (68, 94, 122, 95), (123, 152, 183, 153), (206, 222, 207, 184), (50, 73, 94, 68), (122, 152, 123, 95), (183, 206, 184, 153), (121, 151, 122, 94), (182, 205, 183, 152), (221, 231, 222, 206), (99, 121, 94, 73), (122, 151, 182, 152), (205, 221, 206, 183), (150, 181, 151, 121), (182, 204, 220, 205), (230, 237, 231, 221), (127, 150, 121, 99), (181, 204, 182, 151), (205, 220, 230, 221), (180, 203, 181, 150), (219, 229, 220, 204), (236, 241, 237, 230), (157, 180, 150, 127), (203, 219, 204, 181), (229, 236, 230, 220), (243, 242, 176), (242, 239, 176), (239, 234, 176), (234, 227, 176), (227, 215, 176), (215, 197, 176), (197, 172, 176), (172, 146, 176), (146, 145, 176), (145, 175, 176), (175, 199, 176), (199, 216, 176), (216, 208, 176), (208, 188, 176), (188, 160, 176), (160, 161, 176), (161, 165, 176), (165, 191, 176), (191, 210, 176), (210, 223, 176), (223, 217, 176), (217, 201, 176), (201, 179, 176), (179, 155, 176), (155, 156, 176), (156, 185, 176), (185, 207, 176), (207, 222, 176), (222, 231, 176), (231, 237, 176), (237, 241, 176), (202, 218, 203, 180), (219, 228, 235, 229), (243, 241, 236, 240), (186, 202, 180, 157), (218, 228, 219, 203), (229, 235, 240, 236), (176, 241, 243), (244, 247, 246, 245), (349, 268, 323), (268, 349, 377), (268, 377, 407), (268, 407, 436), (268, 436, 416), (268, 416, 386), (268, 386, 358, 249), (323, 268, 300), (249, 358, 332), (249, 332, 308), (249, 308, 289), (249, 289, 276), (249, 276, 271), (249, 271, 270, 247), (300, 268, 283), (247, 270, 277), (247, 277, 291), (247, 291, 311), (247, 311, 301), (247, 301, 284), (247, 284, 274), (247, 274, 269), (247, 269, 246), (246, 269, 275), (246, 275, 287), (246, 287, 305), (246, 305, 328), (246, 328, 322), (246, 322, 299), (283, 268, 272), (246, 299, 282), (246, 273, 272, 268), (246, 282, 273), (245, 259, 267), (245, 267, 266), (245, 266, 265), (245, 265, 264), (245, 264, 263), (245, 263, 262), (245, 262, 261), (245, 261, 260), (245, 260, 258, 248), (259, 245, 255), (248, 258, 257), (248, 257, 256), (248, 256, 254), (255, 245, 252), (248, 254, 253), (250, 252, 245, 251), (245, 248, 244), (245, 246, 268, 251), (248, 249, 247, 244), (490, 493, 492, 488), (436, 452, 442, 416), (468, 478, 474, 461), (485, 490, 488, 482), (452, 468, 461, 442), (478, 485, 482, 474), (442, 461, 443, 417), (474, 482, 475, 462), (483, 488, 492, 489), (416, 442, 417, 386), (461, 474, 462, 443), (475, 482, 488, 483), (417, 443, 418, 387), (444, 462, 475, 463), (483, 489, 484, 476), (386, 417, 387, 358), (443, 462, 444, 418), (463, 475, 483, 476), (387, 418, 388, 359), (419, 444, 463, 445), (476, 484, 477, 464), (358, 387, 359, 332), (418, 444, 419, 388), (463, 476, 464, 445), (333, 359, 388, 360), (389, 419, 445, 420), (464, 477, 465, 446), (308, 332, 359, 333), (388, 419, 389, 360), (445, 464, 446, 420), (309, 333, 360, 334), (389, 420, 390, 361), (421, 446, 465, 447), (289, 308, 333, 309), (334, 360, 389, 361), (420, 446, 421, 390), (290, 309, 334, 310), (335, 361, 390, 362), (391, 421, 447, 422), (276, 289, 309, 290), (310, 334, 361, 335), (362, 390, 421, 391), (279, 290, 310, 294), (315, 335, 362, 339), (366, 391, 422, 396), (271, 276, 290, 279), (294, 310, 335, 315), (339, 362, 391, 366), (279, 294, 293, 278), (314, 315, 339, 340), (366, 396, 395, 367), (271, 279, 278, 270), (294, 315, 314, 293), (340, 339, 366, 367), (278, 293, 313, 292), (314, 340, 365, 338), (394, 367, 395, 425), (270, 278, 292, 277), (293, 314, 338, 313), (365, 340, 367, 394), (292, 313, 337, 312), (364, 338, 365, 393), (424, 394, 425, 449), (277, 292, 312, 291), (313, 338, 364, 337), (365, 394, 424, 393), (312, 337, 363, 336), (392, 364, 393, 423), (448, 424, 449, 466), (291, 312, 336, 311), (363, 337, 364, 392), (423, 393, 424, 448), (324, 336, 363, 350), (378, 392, 423, 408), (437, 448, 466, 458), (301, 311, 336, 324), (363, 392, 378, 350), (408, 423, 448, 437), (302, 324, 350, 325), (378, 408, 379, 351), (409, 437, 458, 438), (284, 301, 324, 302), (325, 350, 378, 351), (379, 408, 437, 409), (285, 302, 325, 303), (351, 379, 352, 326), (381, 409, 438, 410), (274, 284, 302, 285), (303, 325, 351, 326), (379, 409, 381, 352), (286, 285, 303, 304), (327, 326, 352, 353), (380, 381, 410, 411), (269, 274, 285, 286), (304, 303, 326, 327), (352, 381, 380, 353), (286, 304, 307, 288), (327, 353, 357, 331), (380, 411, 415, 385), (269, 286, 288, 275), (304, 327, 331, 307), (357, 353, 380, 385), (288, 307, 330, 306), (331, 357, 384, 356), (385, 415, 441, 414), (275, 288, 306, 287), (307, 331, 356, 330), (384, 357, 385, 414), (306, 330, 355, 329), (356, 384, 413, 383), (440, 414, 441, 460), (287, 306, 329, 305), (330, 356, 383, 355), (384, 414, 440, 413), (329, 355, 382, 354), (412, 383, 413, 439), (459, 440, 460, 473), (305, 329, 354, 328), (382, 355, 383, 412), (413, 440, 459, 439), (343, 354, 382, 370), (412, 439, 427, 399), (459, 473, 467, 450), (322, 328, 354, 343), (382, 412, 399, 370), (427, 439, 459, 450), (317, 343, 370, 342), (399, 427, 397, 369), (428, 450, 467, 451), (299, 322, 343, 317), (342, 370, 399, 369), (397, 427, 450, 428), (295, 317, 342, 316), (369, 397, 368, 341), (428, 451, 429, 398), (282, 299, 317, 295), (316, 342, 369, 341), (368, 397, 428, 398), (281, 295, 316, 298), (341, 368, 348, 321), (398, 429, 405, 376), (273, 282, 295, 281), (298, 316, 341, 321), (348, 368, 398, 376), (281, 298, 297, 280), (321, 348, 347, 320), (375, 376, 405, 406), (273, 281, 280, 272), (298, 321, 320, 297), (348, 376, 375, 347), (280, 297, 319, 296), (346, 320, 347, 374), (404, 375, 406, 435), (272, 280, 296, 283), (297, 320, 346, 319), (347, 375, 404, 374), (296, 319, 345, 318), (346, 374, 403, 373), (404, 435, 457, 434), (283, 296, 318, 300), (319, 346, 373, 345), (403, 374, 404, 434), (318, 345, 372, 344), (373, 403, 433, 402), (456, 434, 457, 472), (300, 318, 344, 323), (372, 345, 373, 402), (433, 403, 434, 456), (371, 344, 372, 401), (432, 402, 433, 455), (471, 456, 472, 481), (349, 323, 344, 371), (372, 402, 432, 401), (455, 433, 456, 471), (400, 371, 401, 431), (432, 455, 470, 454), (480, 471, 481, 487), (377, 349, 371, 400), (431, 401, 432, 454), (455, 471, 480, 470), (430, 400, 431, 453), (469, 454, 470, 479), (486, 480, 487, 491), (407, 377, 400, 430), (453, 431, 454, 469), (479, 470, 480, 486), (493, 426, 492), (492, 426, 489), (489, 426, 484), (484, 426, 477), (477, 426, 465), (465, 426, 447), (447, 426, 422), (422, 426, 396), (396, 426, 395), (395, 426, 425), (425, 426, 449), (449, 426, 466), (466, 426, 458), (458, 426, 438), (438, 426, 410), (410, 426, 411), (411, 426, 415), (415, 426, 441), (441, 426, 460), (460, 426, 473), (473, 426, 467), (467, 426, 451), (451, 426, 429), (429, 426, 405), (405, 426, 406), (406, 426, 435), (435, 426, 457), (457, 426, 472), (472, 426, 481), (481, 426, 487), (487, 426, 491), (452, 430, 453, 468), (469, 479, 485, 478), (493, 490, 486, 491), (436, 407, 430, 452), (468, 453, 469, 478), (479, 486, 490, 485), (426, 493, 491)])
me_cube.materials.append(mat_material)
me_cube.use_remesh_preserve_volume = False
me_cube.use_remesh_preserve_attributes = False
me_cube.use_mirror_vertex_groups = False
me_cube.update()

# ---- objects
ob_cube_001 = bpy.data.objects.new('Cube.001', me_cube_001)
ob_cube = bpy.data.objects.new('Cube', me_cube)

# ---- transforms, parenting, visibility, modifiers, constraints
ob_cube_001.location = (0.0, 0.0, 0.44)
ob_cube_001.lineart.crease_threshold = 0.0
ob_cube.location = (0.004975, 0.0, 0.04743)
ob_cube.scale = (2.0, 1.0, 1.0)
ob_cube.lock_rotations_4d = False
ob_cube.empty_display_type = 'ARROWS'
ob_cube.hide_viewport = True
ob_cube.lineart.crease_threshold = 0.0

# ---- collection membership
col_collection_1.objects.link(ob_cube_001)
col_collection_1.objects.link(ob_cube)

# ---- scene / render settings (as saved in the file)
scene.frame_start = 1; scene.frame_end = 250; scene.frame_set(2)
scene.render.engine = 'BLENDER_EEVEE_NEXT'
scene.render.image_settings.compression = 90
scene.render.resolution_percentage = 50
scene.render.dither_intensity = 0.0
scene.cycles.use_denoising = False
scene.cycles.samples = 10
scene.cycles.sampling_pattern = 'TABULATED_SOBOL'
scene.cycles.light_sampling_threshold = 0.0
scene.cycles.use_adaptive_sampling = False
scene.cycles.use_light_tree = False
scene.cycles.blur_glossy = 0.0
scene.cycles.volume_bounces = 1
scene.cycles.pixel_filter_type = 'GAUSSIAN'
scene.cycles.sample_clamp_indirect = 0.0
scene.view_settings.view_transform = 'Standard'
bpy.context.view_layer.update()

# ---- added for rendering (the .blend has no active camera and no usable light): camera, sun
cam_auto = bpy.data.cameras.new('AutoCamera')
cam_auto.lens = 50.0
cam_auto.sensor_width = 36.0
cam_auto.clip_end = 1000.0
ob_auto_camera = bpy.data.objects.new('AutoCamera', cam_auto)
scene.collection.objects.link(ob_auto_camera)
ob_auto_camera.location = (0.794118, -0.952941, 0.980317)
ob_auto_camera.rotation_euler = (1.09748, -7.21219e-08, 0.694738)
scene.camera = ob_auto_camera
light_auto_sun = bpy.data.lights.new('AutoSun', 'SUN')
light_auto_sun.energy = 3.0
light_auto_sun.angle = 0.0523599
ob_auto_sun = bpy.data.objects.new('AutoSun', light_auto_sun)
scene.collection.objects.link(ob_auto_sun)
ob_auto_sun.rotation_euler = (0.872665, 0.174533, 0.523599)
bpy.context.view_layer.update()
